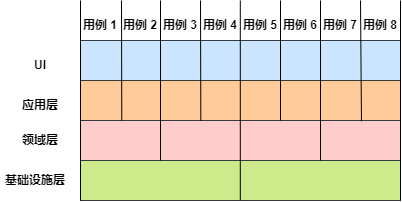

The diagram above was exported from draw.io. Its source (the exported page's mxGraphModel, read from the mxfile embedded in the PNG):
<mxGraphModel dx="1434" dy="708" grid="1" gridSize="10" guides="1" tooltips="1" connect="1" arrows="1" fold="1" page="1" pageScale="1" pageWidth="827" pageHeight="1169" math="0" shadow="0">
  <root>
    <mxCell id="0" />
    <mxCell id="1" parent="0" />
    <mxCell id="mt0zbuiLpcm1aBGCFGq0-1" value="" style="rounded=0;whiteSpace=wrap;html=1;fillColor=#cce5ff;strokeColor=#36393d;" vertex="1" parent="1">
      <mxGeometry x="200" y="300" width="320" height="40" as="geometry" />
    </mxCell>
    <mxCell id="mt0zbuiLpcm1aBGCFGq0-2" value="" style="rounded=0;whiteSpace=wrap;html=1;fillColor=#ffcc99;strokeColor=#36393d;" vertex="1" parent="1">
      <mxGeometry x="200" y="340" width="320" height="40" as="geometry" />
    </mxCell>
    <mxCell id="mt0zbuiLpcm1aBGCFGq0-3" value="" style="rounded=0;whiteSpace=wrap;html=1;fillColor=#ffcccc;strokeColor=#36393d;" vertex="1" parent="1">
      <mxGeometry x="200" y="380" width="320" height="40" as="geometry" />
    </mxCell>
    <mxCell id="mt0zbuiLpcm1aBGCFGq0-4" value="" style="rounded=0;whiteSpace=wrap;html=1;fillColor=#cdeb8b;strokeColor=#36393d;" vertex="1" parent="1">
      <mxGeometry x="200" y="420" width="320" height="40" as="geometry" />
    </mxCell>
    <mxCell id="mt0zbuiLpcm1aBGCFGq0-5" value="UI" style="text;html=1;strokeColor=none;fillColor=none;align=center;verticalAlign=middle;whiteSpace=wrap;rounded=0;fontStyle=1" vertex="1" parent="1">
      <mxGeometry x="130" y="310" width="60" height="30" as="geometry" />
    </mxCell>
    <mxCell id="mt0zbuiLpcm1aBGCFGq0-6" value="应用层" style="text;html=1;strokeColor=none;fillColor=none;align=center;verticalAlign=middle;whiteSpace=wrap;rounded=0;fontStyle=1" vertex="1" parent="1">
      <mxGeometry x="130" y="350" width="60" height="30" as="geometry" />
    </mxCell>
    <mxCell id="mt0zbuiLpcm1aBGCFGq0-7" value="领域层" style="text;html=1;strokeColor=none;fillColor=none;align=center;verticalAlign=middle;whiteSpace=wrap;rounded=0;fontStyle=1" vertex="1" parent="1">
      <mxGeometry x="130" y="385" width="60" height="30" as="geometry" />
    </mxCell>
    <mxCell id="mt0zbuiLpcm1aBGCFGq0-8" value="基础设施层" style="text;html=1;strokeColor=none;fillColor=none;align=center;verticalAlign=middle;whiteSpace=wrap;rounded=0;fontStyle=1" vertex="1" parent="1">
      <mxGeometry x="120" y="425" width="70" height="30" as="geometry" />
    </mxCell>
    <mxCell id="mt0zbuiLpcm1aBGCFGq0-9" value="" style="endArrow=none;html=1;rounded=0;exitX=0.129;exitY=-0.001;exitDx=0;exitDy=0;exitPerimeter=0;" edge="1" parent="1" source="mt0zbuiLpcm1aBGCFGq0-3">
      <mxGeometry width="50" height="50" relative="1" as="geometry">
        <mxPoint x="241" y="420" as="sourcePoint" />
        <mxPoint x="241" y="260" as="targetPoint" />
      </mxGeometry>
    </mxCell>
    <mxCell id="mt0zbuiLpcm1aBGCFGq0-10" value="" style="endArrow=none;html=1;rounded=0;exitX=0.25;exitY=1;exitDx=0;exitDy=0;" edge="1" parent="1" source="mt0zbuiLpcm1aBGCFGq0-3">
      <mxGeometry width="50" height="50" relative="1" as="geometry">
        <mxPoint x="280" y="420" as="sourcePoint" />
        <mxPoint x="280" y="260" as="targetPoint" />
      </mxGeometry>
    </mxCell>
    <mxCell id="mt0zbuiLpcm1aBGCFGq0-11" value="" style="endArrow=none;html=1;rounded=0;exitX=0.376;exitY=1.008;exitDx=0;exitDy=0;exitPerimeter=0;" edge="1" parent="1" source="mt0zbuiLpcm1aBGCFGq0-2">
      <mxGeometry width="50" height="50" relative="1" as="geometry">
        <mxPoint x="320" y="420" as="sourcePoint" />
        <mxPoint x="320" y="260" as="targetPoint" />
      </mxGeometry>
    </mxCell>
    <mxCell id="mt0zbuiLpcm1aBGCFGq0-12" value="" style="endArrow=none;html=1;rounded=0;exitX=0.128;exitY=0.99;exitDx=0;exitDy=0;exitPerimeter=0;" edge="1" parent="1">
      <mxGeometry width="50" height="50" relative="1" as="geometry">
        <mxPoint x="359.79999999999995" y="460" as="sourcePoint" />
        <mxPoint x="359.79999999999995" y="260" as="targetPoint" />
      </mxGeometry>
    </mxCell>
    <mxCell id="mt0zbuiLpcm1aBGCFGq0-13" value="" style="endArrow=none;html=1;rounded=0;" edge="1" parent="1">
      <mxGeometry width="50" height="50" relative="1" as="geometry">
        <mxPoint x="400" y="380" as="sourcePoint" />
        <mxPoint x="400" y="260" as="targetPoint" />
      </mxGeometry>
    </mxCell>
    <mxCell id="mt0zbuiLpcm1aBGCFGq0-14" value="" style="endArrow=none;html=1;rounded=0;exitX=0.75;exitY=1;exitDx=0;exitDy=0;" edge="1" parent="1" source="mt0zbuiLpcm1aBGCFGq0-3">
      <mxGeometry width="50" height="50" relative="1" as="geometry">
        <mxPoint x="440" y="460" as="sourcePoint" />
        <mxPoint x="440" y="260" as="targetPoint" />
      </mxGeometry>
    </mxCell>
    <mxCell id="mt0zbuiLpcm1aBGCFGq0-15" value="" style="endArrow=none;html=1;rounded=0;exitX=0.878;exitY=0.017;exitDx=0;exitDy=0;exitPerimeter=0;" edge="1" parent="1" source="mt0zbuiLpcm1aBGCFGq0-3">
      <mxGeometry width="50" height="50" relative="1" as="geometry">
        <mxPoint x="480" y="420" as="sourcePoint" />
        <mxPoint x="480" y="260" as="targetPoint" />
      </mxGeometry>
    </mxCell>
    <mxCell id="mt0zbuiLpcm1aBGCFGq0-16" value="" style="endArrow=none;html=1;rounded=0;exitX=0.128;exitY=0.99;exitDx=0;exitDy=0;exitPerimeter=0;" edge="1" parent="1">
      <mxGeometry width="50" height="50" relative="1" as="geometry">
        <mxPoint x="520" y="460" as="sourcePoint" />
        <mxPoint x="520" y="260" as="targetPoint" />
      </mxGeometry>
    </mxCell>
    <mxCell id="mt0zbuiLpcm1aBGCFGq0-17" value="" style="endArrow=none;html=1;rounded=0;exitX=0.128;exitY=0.99;exitDx=0;exitDy=0;exitPerimeter=0;" edge="1" parent="1">
      <mxGeometry width="50" height="50" relative="1" as="geometry">
        <mxPoint x="200" y="460" as="sourcePoint" />
        <mxPoint x="200" y="260" as="targetPoint" />
      </mxGeometry>
    </mxCell>
    <mxCell id="mt0zbuiLpcm1aBGCFGq0-18" value="用例 1" style="text;html=1;strokeColor=none;fillColor=none;align=center;verticalAlign=middle;whiteSpace=wrap;rounded=0;fontStyle=1" vertex="1" parent="1">
      <mxGeometry x="200" y="270" width="40" height="30" as="geometry" />
    </mxCell>
    <mxCell id="mt0zbuiLpcm1aBGCFGq0-19" value="用例 2" style="text;html=1;strokeColor=none;fillColor=none;align=center;verticalAlign=middle;whiteSpace=wrap;rounded=0;fontStyle=1" vertex="1" parent="1">
      <mxGeometry x="240" y="270" width="40" height="30" as="geometry" />
    </mxCell>
    <mxCell id="mt0zbuiLpcm1aBGCFGq0-20" value="用例 3" style="text;html=1;strokeColor=none;fillColor=none;align=center;verticalAlign=middle;whiteSpace=wrap;rounded=0;fontStyle=1" vertex="1" parent="1">
      <mxGeometry x="280" y="270" width="40" height="30" as="geometry" />
    </mxCell>
    <mxCell id="mt0zbuiLpcm1aBGCFGq0-21" value="用例 4" style="text;html=1;strokeColor=none;fillColor=none;align=center;verticalAlign=middle;whiteSpace=wrap;rounded=0;fontStyle=1" vertex="1" parent="1">
      <mxGeometry x="320" y="270" width="40" height="30" as="geometry" />
    </mxCell>
    <mxCell id="mt0zbuiLpcm1aBGCFGq0-22" value="用例 5" style="text;html=1;strokeColor=none;fillColor=none;align=center;verticalAlign=middle;whiteSpace=wrap;rounded=0;fontStyle=1" vertex="1" parent="1">
      <mxGeometry x="360" y="270" width="40" height="30" as="geometry" />
    </mxCell>
    <mxCell id="mt0zbuiLpcm1aBGCFGq0-23" value="用例 6" style="text;html=1;strokeColor=none;fillColor=none;align=center;verticalAlign=middle;whiteSpace=wrap;rounded=0;fontStyle=1" vertex="1" parent="1">
      <mxGeometry x="400" y="270" width="40" height="30" as="geometry" />
    </mxCell>
    <mxCell id="mt0zbuiLpcm1aBGCFGq0-24" value="用例 7" style="text;html=1;strokeColor=none;fillColor=none;align=center;verticalAlign=middle;whiteSpace=wrap;rounded=0;fontStyle=1" vertex="1" parent="1">
      <mxGeometry x="440" y="270" width="40" height="30" as="geometry" />
    </mxCell>
    <mxCell id="mt0zbuiLpcm1aBGCFGq0-25" value="用例 8" style="text;html=1;strokeColor=none;fillColor=none;align=center;verticalAlign=middle;whiteSpace=wrap;rounded=0;fontStyle=1" vertex="1" parent="1">
      <mxGeometry x="480" y="270" width="40" height="30" as="geometry" />
    </mxCell>
  </root>
</mxGraphModel>